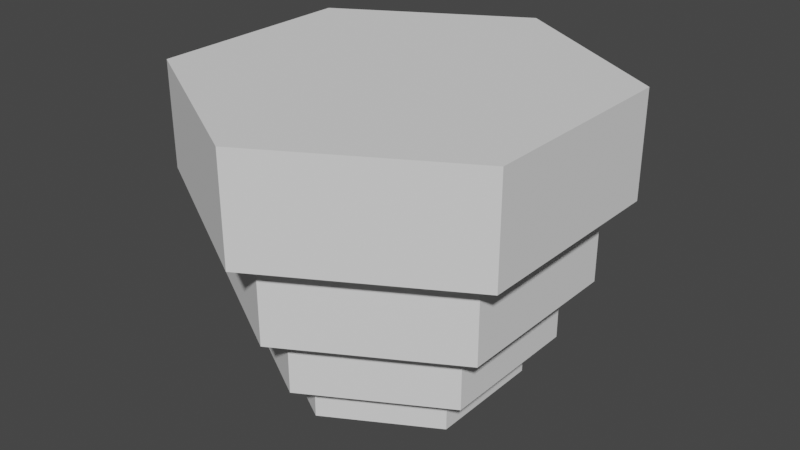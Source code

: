 # Source: chandelier.blend  (saved by Blender 3.1.7; exported with 4.5.12 LTS)
import bpy
from mathutils import Matrix  # noqa: F401  (used for matrix-valued properties, if any)

bpy.ops.wm.read_factory_settings(use_empty=True)
scene = bpy.context.scene
scene.name = 'Scene'

# ---- world
world_world = bpy.data.worlds.new('World'); scene.world = world_world
world_world.use_nodes = True; world_world.node_tree.nodes.clear()
_N = world_world.node_tree.nodes; _L = world_world.node_tree.links
n0 = _N.new('ShaderNodeOutputWorld'); n0.name = 'World Output'; n0.location = (300, 300)
n1 = _N.new('ShaderNodeBackground'); n1.name = 'Background'; n1.location = (10, 300)
n1.inputs[0].default_value = (0.05088, 0.05088, 0.05088, 1.0)
_L.new(n1.outputs[0], n0.inputs[0])
n0.is_active_output = True
world_world.color = (0.05088, 0.05088, 0.05088)
world_world.use_sun_shadow = False
world_world.sun_shadow_jitter_overblur = 0.0

# ---- meshes
me_cylinder = bpy.data.meshes.new('Cylinder')
me_cylinder.from_pydata([(9.934e-09, 1.711, -1.0), (0.0, 2.0, 0.0), (1.482, 0.8557, -1.0), (1.732, 1.0, 0.0), (1.482, -0.8557, -1.0), (1.732, -1.0, 0.0), (-1.45e-07, -1.711, -1.0), (-1.748e-07, -2.0, 0.0), (-1.482, -0.8557, -1.0), (-1.732, -1.0, 0.0), (-1.482, 0.8557, -1.0), (-1.732, 1.0, 0.0), (0.0, 2.0, -1.0), (1.732, 1.0, -1.0), (1.732, -1.0, -1.0), (-1.748e-07, -2.0, -1.0), (-1.732, -1.0, -1.0), (-1.732, 1.0, -1.0), (7.334e-09, 1.423, -1.8), (1.232, 0.7113, -1.8), (1.232, -0.7113, -1.8), (-1.377e-07, -1.423, -1.8), (-1.232, -0.7113, -1.8), (-1.232, 0.7113, -1.8), (-2.6e-09, 1.711, -1.8), (1.482, 0.8557, -1.8), (1.482, -0.8557, -1.8), (-1.576e-07, -1.711, -1.8), (-1.482, -0.8557, -1.8), (-1.482, 0.8557, -1.8), (-9.936e-09, 1.134, -2.4), (0.9821, 0.567, -2.4), (0.9821, -0.567, -2.4), (-1.401e-07, -1.134, -2.4), (-0.9821, -0.567, -2.4), (-0.9821, 0.567, -2.4), (-1.987e-08, 1.423, -2.4), (1.232, 0.7113, -2.4), (1.232, -0.7113, -2.4), (-1.649e-07, -1.423, -2.4), (-1.232, -0.7113, -2.4), (-1.232, 0.7113, -2.4), (-9.936e-09, 1.134, -2.8), (0.9821, 0.567, -2.8), (0.9821, -0.567, -2.8), (-1.401e-07, -1.134, -2.8), (-0.9821, -0.567, -2.8), (-0.9821, 0.567, -2.8)], [], [(12, 1, 3, 13), (13, 3, 5, 14), (14, 5, 7, 15), (15, 7, 9, 16), (3, 1, 11, 9, 7, 5), (16, 9, 11, 17), (17, 11, 1, 12), (6, 8, 28, 27), (2, 0, 12, 13), (4, 2, 13, 14), (6, 4, 14, 15), (8, 6, 15, 16), (10, 8, 16, 17), (0, 10, 17, 12), (18, 19, 37, 36), (2, 4, 26, 25), (8, 10, 29, 28), (4, 6, 27, 26), (0, 2, 25, 24), (10, 0, 24, 29), (19, 18, 24, 25), (20, 19, 25, 26), (21, 20, 26, 27), (22, 21, 27, 28), (23, 22, 28, 29), (18, 23, 29, 24), (35, 30, 42, 47), (23, 18, 36, 41), (21, 22, 40, 39), (19, 20, 38, 37), (22, 23, 41, 40), (20, 21, 39, 38), (31, 30, 36, 37), (32, 31, 37, 38), (33, 32, 38, 39), (34, 33, 39, 40), (35, 34, 40, 41), (30, 35, 41, 36), (42, 43, 44, 45, 46, 47), (33, 34, 46, 45), (31, 32, 44, 43), (34, 35, 47, 46), (32, 33, 45, 44), (30, 31, 43, 42)])
_uv = me_cylinder.uv_layers.new(name='UVMap')
_uv.uv.foreach_set('vector', [1.0, 0.5, 1.0, 1.0, 0.8333, 1.0, 0.8333, 0.5, 0.8333, 0.5, 0.8333, 1.0, 0.6667, 1.0, 0.6667, 0.5, 0.6667, 0.5, 0.6667, 1.0, 0.5, 1.0, 0.5, 0.5, 0.5, 0.5, 0.5, 1.0, 0.3333, 1.0, 0.3333, 0.5, 0.4578, 0.37, 0.25, 0.49, 0.04215, 0.37, 0.04215, 0.13, 0.25, 0.01, 0.4578, 0.13, 0.3333, 0.5, 0.3333, 1.0, 0.1667, 1.0, 0.1667, 0.5, 0.1667, 0.5, 0.1667, 1.0, -8.941e-08, 1.0, -8.941e-08, 0.5, 0.75, 0.04464, 0.5722, 0.1473, 0.5722, 0.1473, 0.75, 0.04464, 0.9278, 0.3527, 0.75, 0.4554, 0.75, 0.49, 0.9578, 0.37, 0.9278, 0.1473, 0.9278, 0.3527, 0.9578, 0.37, 0.9578, 0.13, 0.75, 0.04464, 0.9278, 0.1473, 0.9578, 0.13, 0.75, 0.01, 0.5722, 0.1473, 0.75, 0.04464, 0.75, 0.01, 0.5422, 0.13, 0.5722, 0.3527, 0.5722, 0.1473, 0.5422, 0.13, 0.5422, 0.37, 0.75, 0.4554, 0.5722, 0.3527, 0.5422, 0.37, 0.75, 0.49, 0.75, 0.4207, 0.8978, 0.3354, 0.8978, 0.3354, 0.75, 0.4207, 0.9278, 0.3527, 0.9278, 0.1473, 0.9278, 0.1473, 0.9278, 0.3527, 0.5722, 0.1473, 0.5722, 0.3527, 0.5722, 0.3527, 0.5722, 0.1473, 0.9278, 0.1473, 0.75, 0.04464, 0.75, 0.04464, 0.9278, 0.1473, 0.75, 0.4554, 0.9278, 0.3527, 0.9278, 0.3527, 0.75, 0.4554, 0.5722, 0.3527, 0.75, 0.4554, 0.75, 0.4554, 0.5722, 0.3527, 0.8978, 0.3354, 0.75, 0.4207, 0.75, 0.4554, 0.9278, 0.3527, 0.8978, 0.1646, 0.8978, 0.3354, 0.9278, 0.3527, 0.9278, 0.1473, 0.75, 0.07928, 0.8978, 0.1646, 0.9278, 0.1473, 0.75, 0.04464, 0.6022, 0.1646, 0.75, 0.07928, 0.75, 0.04464, 0.5722, 0.1473, 0.6022, 0.3354, 0.6022, 0.1646, 0.5722, 0.1473, 0.5722, 0.3527, 0.75, 0.4207, 0.6022, 0.3354, 0.5722, 0.3527, 0.75, 0.4554, 0.6322, 0.318, 0.75, 0.3861, 0.75, 0.3861, 0.6322, 0.318, 0.6022, 0.3354, 0.75, 0.4207, 0.75, 0.4207, 0.6022, 0.3354, 0.75, 0.07928, 0.6022, 0.1646, 0.6022, 0.1646, 0.75, 0.07928, 0.8978, 0.3354, 0.8978, 0.1646, 0.8978, 0.1646, 0.8978, 0.3354, 0.6022, 0.1646, 0.6022, 0.3354, 0.6022, 0.3354, 0.6022, 0.1646, 0.8978, 0.1646, 0.75, 0.07928, 0.75, 0.07928, 0.8978, 0.1646, 0.8678, 0.318, 0.75, 0.3861, 0.75, 0.4207, 0.8978, 0.3354, 0.8678, 0.182, 0.8678, 0.318, 0.8978, 0.3354, 0.8978, 0.1646, 0.75, 0.1139, 0.8678, 0.182, 0.8978, 0.1646, 0.75, 0.07928, 0.6322, 0.182, 0.75, 0.1139, 0.75, 0.07928, 0.6022, 0.1646, 0.6322, 0.318, 0.6322, 0.182, 0.6022, 0.1646, 0.6022, 0.3354, 0.75, 0.3861, 0.6322, 0.318, 0.6022, 0.3354, 0.75, 0.4207, 0.75, 0.3861, 0.8678, 0.318, 0.8678, 0.182, 0.75, 0.1139, 0.6322, 0.182, 0.6322, 0.318, 0.75, 0.1139, 0.6322, 0.182, 0.6322, 0.182, 0.75, 0.1139, 0.8678, 0.318, 0.8678, 0.182, 0.8678, 0.182, 0.8678, 0.318, 0.6322, 0.182, 0.6322, 0.318, 0.6322, 0.318, 0.6322, 0.182, 0.8678, 0.182, 0.75, 0.1139, 0.75, 0.1139, 0.8678, 0.182, 0.75, 0.3861, 0.8678, 0.318, 0.8678, 0.318, 0.75, 0.3861])
me_cylinder.use_remesh_fix_poles = True
me_cylinder.use_remesh_preserve_attributes = False
me_cylinder.update()

# ---- objects
ob_chandelier = bpy.data.objects.new('chandelier', me_cylinder)

# ---- transforms, parenting, visibility, modifiers, constraints
ob_chandelier.location = (0.0, 0.0, 0.0)

# ---- collection membership
scene.collection.objects.link(ob_chandelier)

# ---- scene / render settings (as saved in the file)
scene.frame_start = 1; scene.frame_end = 250; scene.frame_set(1)
scene.render.engine = 'BLENDER_EEVEE_NEXT'
scene.cycles.sampling_pattern = 'TABULATED_SOBOL'
scene.cycles.use_light_tree = False
scene.view_settings.view_transform = 'Filmic'
bpy.context.view_layer.update()

# ---- added for rendering (the .blend has no active camera and no usable light): camera, sun
cam_auto = bpy.data.cameras.new('AutoCamera')
cam_auto.lens = 50.0
cam_auto.sensor_width = 36.0
cam_auto.clip_end = 1000.0
ob_auto_camera = bpy.data.objects.new('AutoCamera', cam_auto)
scene.collection.objects.link(ob_auto_camera)
ob_auto_camera.location = (5.539, -6.6468, 3.0312)
ob_auto_camera.rotation_euler = (1.09748, -7.21219e-08, 0.694738)
scene.camera = ob_auto_camera
light_auto_sun = bpy.data.lights.new('AutoSun', 'SUN')
light_auto_sun.energy = 3.0
light_auto_sun.angle = 0.0523599
ob_auto_sun = bpy.data.objects.new('AutoSun', light_auto_sun)
scene.collection.objects.link(ob_auto_sun)
ob_auto_sun.rotation_euler = (0.872665, 0.174533, 0.523599)
bpy.context.view_layer.update()
